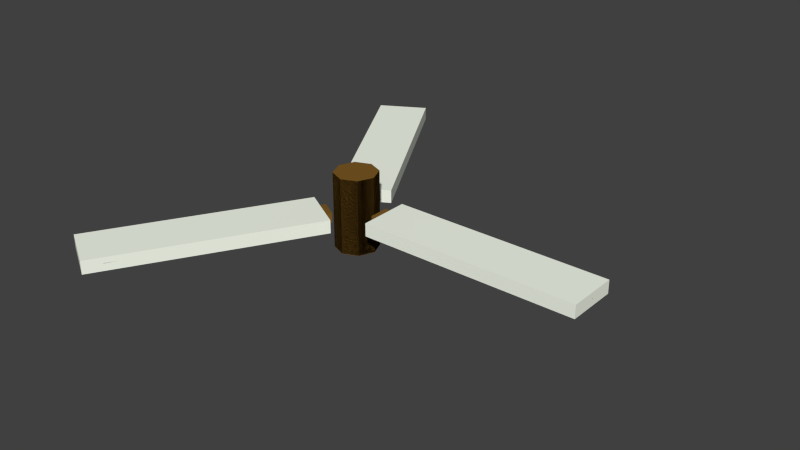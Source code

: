 # Source: deathMill.blend  (saved by Blender 2.69.0; exported with 4.5.12 LTS)
import bpy
from mathutils import Matrix  # noqa: F401  (used for matrix-valued properties, if any)

bpy.ops.wm.read_factory_settings(use_empty=True)
scene = bpy.context.scene
scene.name = 'Scene'

# ---- collections
col_collection_1 = bpy.data.collections.new('Collection 1'); scene.collection.children.link(col_collection_1)
col_collection_2 = bpy.data.collections.new('Collection 2'); scene.collection.children.link(col_collection_2)
col_collection_3 = bpy.data.collections.new('Collection 3'); scene.collection.children.link(col_collection_3)
col_collection_4 = bpy.data.collections.new('Collection 4'); scene.collection.children.link(col_collection_4)
col_collection_5 = bpy.data.collections.new('Collection 5'); scene.collection.children.link(col_collection_5)
col_collection_6 = bpy.data.collections.new('Collection 6'); scene.collection.children.link(col_collection_6)
col_collection_7 = bpy.data.collections.new('Collection 7'); scene.collection.children.link(col_collection_7)
col_collection_8 = bpy.data.collections.new('Collection 8'); scene.collection.children.link(col_collection_8)
col_collection_9 = bpy.data.collections.new('Collection 9'); scene.collection.children.link(col_collection_9)
col_collection_10 = bpy.data.collections.new('Collection 10'); scene.collection.children.link(col_collection_10)
col_collection_11 = bpy.data.collections.new('Collection 11'); scene.collection.children.link(col_collection_11)
col_collection_12 = bpy.data.collections.new('Collection 12'); scene.collection.children.link(col_collection_12)
col_collection_13 = bpy.data.collections.new('Collection 13'); scene.collection.children.link(col_collection_13)
col_collection_14 = bpy.data.collections.new('Collection 14'); scene.collection.children.link(col_collection_14)
col_collection_15 = bpy.data.collections.new('Collection 15'); scene.collection.children.link(col_collection_15)
col_collection_16 = bpy.data.collections.new('Collection 16'); scene.collection.children.link(col_collection_16)
col_collection_17 = bpy.data.collections.new('Collection 17'); scene.collection.children.link(col_collection_17)
col_collection_18 = bpy.data.collections.new('Collection 18'); scene.collection.children.link(col_collection_18)
col_collection_19 = bpy.data.collections.new('Collection 19'); scene.collection.children.link(col_collection_19)
col_collection_20 = bpy.data.collections.new('Collection 20'); scene.collection.children.link(col_collection_20)

# ---- materials (node trees are filled in below, after node groups)
mat_metal_001 = bpy.data.materials.new('metal.001')
mat_metal_001.alpha_threshold = 0.0
mat_metal_001.use_transparent_shadow = False
mat_metal_001.diffuse_color = (0.3623, 0.3315, 0.3931, 1.0)
mat_metal_001.specular_color = (0.6361, 0.9489, 1.0)
mat_metal_001.roughness = 0.5
mat_metal_001.line_color = (0.0, 0.0, 0.0, 1.0)
mat_wood_001 = bpy.data.materials.new('wood.001')
mat_wood_001.alpha_threshold = 0.0
mat_wood_001.use_transparent_shadow = False
mat_wood_001.diffuse_color = (0.2019, 0.1041, 0.01835, 1.0)
mat_wood_001.specular_color = (0.3108, 0.2662, 0.1438)
mat_wood_001.roughness = 0.5
mat_wood_001.line_color = (0.0, 0.0, 0.0, 1.0)
mat_none = bpy.data.materials.new('NONE')
mat_none.alpha_threshold = 0.0
mat_none.use_transparent_shadow = False
mat_none.diffuse_color = (0.9524, 1.0, 0.8793, 1.0)
mat_none.roughness = 0.5
mat_none.specular_intensity = 0.5861
mat_none.line_color = (0.0, 0.0, 0.0, 1.0)
mat_bluematerial_003 = bpy.data.materials.new('blueMaterial.003')
mat_bluematerial_003.alpha_threshold = 0.0
mat_bluematerial_003.use_transparent_shadow = False
mat_bluematerial_003.diffuse_color = (0.0, 0.05171, 0.8, 1.0)
mat_bluematerial_003.roughness = 0.5
mat_bluematerial_003.line_color = (0.0, 0.0, 0.0, 1.0)

# ---- material node trees
mat_bluematerial_003.use_nodes = True; mat_bluematerial_003.node_tree.nodes.clear()
_N = mat_bluematerial_003.node_tree.nodes; _L = mat_bluematerial_003.node_tree.links
n0 = _N.new('NodeUndefined'); n0.name = 'Material'; n0.location = (10, 300)
n0.inputs[0].default_value = (0.0, 0.05171, 0.8, 1.0)
n0.inputs[1].default_value = (1.0, 1.0, 1.0, 1.0)
n0.inputs[2].default_value = 0.8
n0.inputs[3].default_value = (0.0, 0.0, 0.0)
n1 = _N.new('NodeUndefined'); n1.name = 'Output'; n1.location = (341, 316)
n1.inputs[1].default_value = 1.0
_L.new(n0.outputs[0], n1.inputs[0])

# ---- world
world_world = bpy.data.worlds.new('World'); scene.world = world_world
world_world.color = (0.05088, 0.05088, 0.05088)
world_world.use_sun_shadow = False
world_world.sun_shadow_jitter_overblur = 0.0
world_world.cycles.sampling_method = 'MANUAL'
world_world.cycles.sample_map_resolution = 256
world_world.light_settings.ao_factor = 0.6345

# ---- meshes
me_deathmill = bpy.data.meshes.new('deathMill')
me_deathmill.from_pydata([(-0.8677, -1.092, -0.1012), (-0.4604, -0.3862, -0.1051), (-0.1043, -0.5918, -0.1051), (-0.5117, -1.297, -0.1012), (-0.8677, -1.092, 0.09924), (-0.4604, -0.3862, 0.1046), (-0.1043, -0.5918, 0.1046), (-0.5117, -1.297, 0.09924), (-0.7938, -0.9637, 0.1046), (-0.7938, -0.9637, -0.1051), (-0.4377, -1.169, 0.1046), (-0.4377, -1.169, -0.1051), (-2.713, -4.036, -0.07628), (-2.139, -4.368, -0.07628), (-2.713, -4.036, 0.07638), (-2.139, -4.368, 0.07638), (-2.912, -3.992, 4.826e-05), (-2.001, -4.518, 4.826e-05), (-2.545, -4.407, 0.1161), (-2.545, -4.407, -0.116), (-2.66, -4.607, 4.826e-05), (-0.7116, -0.7404, 0.05325), (-0.7116, -0.7404, -0.05316), (-0.2854, -0.9865, 0.05325), (-0.2854, -0.9865, -0.05316), (-0.8594, -0.6551, 4.826e-05), (-0.1376, -1.072, 4.826e-05), (-0.4985, -0.8635, -0.08659), (-0.4985, -0.8635, 0.08669), (-0.5299, -0.6207, -0.05104), (-0.2726, -0.7693, 0.05113), (-0.6239, -0.5665, 4.826e-05), (-0.4013, -0.695, -0.05877), (-0.4013, -0.695, 0.05886), (-0.5299, -0.6207, 0.05113), (-0.2726, -0.7693, -0.05104), (-0.1786, -0.8235, 4.826e-05), (-0.3989, -0.6964, 4.826e-05), (1.379, -0.2056, -0.1012), (0.5646, -0.2056, -0.1051), (0.5646, 0.2056, -0.1051), (1.379, 0.2056, -0.1012), (1.379, -0.2056, 0.09924), (0.5646, -0.2056, 0.1046), (0.5646, 0.2056, 0.1046), (1.379, 0.2056, 0.09924), (1.232, -0.2056, 0.1046), (1.232, -0.2056, -0.1051), (1.232, 0.2056, 0.1046), (1.232, 0.2056, -0.1051), (4.852, -0.3318, -0.07628), (4.852, 0.3318, -0.07628), (4.852, -0.3318, 0.07638), (4.852, 0.3318, 0.07638), (4.913, -0.5263, 4.826e-05), (4.913, 0.5263, 4.826e-05), (5.089, 0.0, 0.1161), (5.089, 0.0, -0.116), (5.319, 0.0, 4.826e-05), (0.997, -0.2461, 0.05325), (0.997, -0.2461, -0.05316), (0.997, 0.2461, 0.05325), (0.997, 0.2461, -0.05316), (0.997, -0.4167, 4.826e-05), (0.997, 0.4167, 4.826e-05), (0.997, 8.345e-07, -0.08659), (0.997, 8.345e-07, 0.08669), (0.8025, -0.1486, -0.05104), (0.8025, 0.1486, 0.05113), (0.8025, -0.2571, 4.826e-05), (0.8025, 8.643e-07, -0.05877), (0.8025, 8.643e-07, 0.05886), (0.8025, -0.1486, 0.05113), (0.8025, 0.1486, -0.05104), (0.8025, 0.2571, 4.826e-05), (0.8025, 0.002771, 4.826e-05), (-0.5117, 1.297, -0.1012), (-0.1043, 0.5918, -0.1051), (-0.4604, 0.3862, -0.1051), (-0.8677, 1.092, -0.1012), (-0.5117, 1.297, 0.09924), (-0.1043, 0.5918, 0.1046), (-0.4604, 0.3862, 0.1046), (-0.8677, 1.092, 0.09924), (-0.4377, 1.169, 0.1046), (-0.4377, 1.169, -0.1051), (-0.7938, 0.9637, 0.1046), (-0.7938, 0.9637, -0.1051), (-2.139, 4.368, -0.07628), (-2.713, 4.036, -0.07628), (-2.139, 4.368, 0.07638), (-2.713, 4.036, 0.07638), (-2.001, 4.518, 4.826e-05), (-2.912, 3.992, 4.826e-05), (-2.545, 4.407, 0.1161), (-2.545, 4.407, -0.116), (-2.66, 4.607, 4.826e-05), (-0.2854, 0.9865, 0.05325), (-0.2854, 0.9865, -0.05316), (-0.7116, 0.7404, 0.05325), (-0.7116, 0.7404, -0.05316), (-0.1376, 1.072, 4.826e-05), (-0.8594, 0.6551, 4.826e-05), (-0.4985, 0.8635, -0.08659), (-0.4985, 0.8635, 0.08669), (-0.2726, 0.7693, -0.05104), (-0.5299, 0.6207, 0.05113), (-0.1786, 0.8235, 4.826e-05), (-0.4013, 0.695, -0.05877), (-0.4013, 0.695, 0.05886), (-0.2726, 0.7693, 0.05113), (-0.5299, 0.6207, -0.05104), (-0.6239, 0.5665, 4.826e-05), (-0.4037, 0.6936, 4.826e-05)], [], [(8, 5, 1, 9), (5, 6, 2, 1), (10, 7, 3, 11), (7, 4, 0, 3), (9, 1, 2, 11), (10, 6, 5, 8), (4, 8, 9, 0), (6, 10, 11, 2), (0, 9, 11, 3), (7, 10, 8, 4), (25, 22, 12, 16), (20, 19, 13, 17), (27, 24, 13, 19), (28, 21, 14, 18), (21, 25, 16, 14), (18, 20, 17, 15), (16, 12, 19, 20), (22, 27, 19, 12), (23, 28, 18, 15), (14, 16, 20, 18), (31, 29, 22, 25), (17, 13, 24, 26), (32, 35, 24, 27), (33, 34, 21, 28), (34, 31, 25, 21), (15, 17, 26, 23), (29, 32, 27, 22), (30, 33, 28, 23), (26, 24, 35, 36), (23, 26, 36, 30), (36, 37, 33, 30), (36, 35, 32, 37), (33, 37, 31, 34), (31, 37, 32, 29), (46, 43, 39, 47), (43, 44, 40, 39), (48, 45, 41, 49), (45, 42, 38, 41), (47, 39, 40, 49), (48, 44, 43, 46), (42, 46, 47, 38), (44, 48, 49, 40), (38, 47, 49, 41), (45, 48, 46, 42), (63, 60, 50, 54), (58, 57, 51, 55), (65, 62, 51, 57), (66, 59, 52, 56), (59, 63, 54, 52), (56, 58, 55, 53), (54, 50, 57, 58), (60, 65, 57, 50), (61, 66, 56, 53), (52, 54, 58, 56), (69, 67, 60, 63), (55, 51, 62, 64), (70, 73, 62, 65), (71, 72, 59, 66), (72, 69, 63, 59), (53, 55, 64, 61), (67, 70, 65, 60), (68, 71, 66, 61), (64, 62, 73, 74), (61, 64, 74, 68), (74, 75, 71, 68), (74, 73, 70, 75), (71, 75, 69, 72), (69, 75, 70, 67), (84, 81, 77, 85), (81, 82, 78, 77), (86, 83, 79, 87), (83, 80, 76, 79), (85, 77, 78, 87), (86, 82, 81, 84), (80, 84, 85, 76), (82, 86, 87, 78), (76, 85, 87, 79), (83, 86, 84, 80), (101, 98, 88, 92), (96, 95, 89, 93), (103, 100, 89, 95), (104, 97, 90, 94), (97, 101, 92, 90), (94, 96, 93, 91), (92, 88, 95, 96), (98, 103, 95, 88), (99, 104, 94, 91), (90, 92, 96, 94), (107, 105, 98, 101), (93, 89, 100, 102), (108, 111, 100, 103), (109, 110, 97, 104), (110, 107, 101, 97), (91, 93, 102, 99), (105, 108, 103, 98), (106, 109, 104, 99), (102, 100, 111, 112), (99, 102, 112, 106), (112, 113, 109, 106), (112, 111, 108, 113), (109, 113, 107, 110), (107, 113, 108, 105)])
me_deathmill.polygons.foreach_set('material_index', [1, 1, 1, 1, 1, 1, 1, 1, 1, 1, 0, 0, 0, 0, 0, 0, 0, 0, 0, 0, 0, 0, 0, 0, 0, 0, 0, 0, 0, 0, 0, 0, 0, 0, 1, 1, 1, 1, 1, 1, 1, 1, 1, 1, 0, 0, 0, 0, 0, 0, 0, 0, 0, 0, 0, 0, 0, 0, 0, 0, 0, 0, 0, 0, 0, 0, 0, 0, 1, 1, 1, 1, 1, 1, 1, 1, 1, 1, 0, 0, 0, 0, 0, 0, 0, 0, 0, 0, 0, 0, 0, 0, 0, 0, 0, 0, 0, 0, 0, 0, 0, 0])
_uv = me_deathmill.uv_layers.new(name='UVMap')
_uv.uv.foreach_set('vector', [0.04792, 0.9343, 0.1946, 0.9357, 0.1941, 0.982, 0.04693, 0.9805, 0.3634, 0.9114, 0.3634, 0.8207, 0.4096, 0.8207, 0.4096, 0.9114, 0.04843, 0.8442, 0.01585, 0.8435, 0.01561, 0.7991, 0.04815, 0.7983, 0.4601, 0.8247, 0.4601, 0.9154, 0.4159, 0.9154, 0.4159, 0.8247, 0.04678, 0.7079, 0.1946, 0.7067, 0.1951, 0.798, 0.04815, 0.7983, 0.04843, 0.8442, 0.1951, 0.8445, 0.1946, 0.9357, 0.04792, 0.9343, 0.0152, 0.9344, 0.04792, 0.9343, 0.04693, 0.9805, 0.01414, 0.9789, 0.1951, 0.8445, 0.04843, 0.8442, 0.04815, 0.7983, 0.1951, 0.798, 0.01414, 0.7084, 0.04678, 0.7079, 0.04815, 0.7983, 0.01561, 0.7991, 0.01585, 0.8435, 0.04843, 0.8442, 0.04792, 0.9343, 0.0152, 0.9344, 0.9555, 0.2145, 0.9551, 0.1747, 0.1054, 0.1928, 0.08857, 0.2391, 0.0001406, 0.1196, 0.05735, 0.1196, 0.1054, 0.04652, 0.08857, 0.0001406, 0.9548, 0.1196, 0.9551, 0.06458, 0.1054, 0.04652, 0.05735, 0.1196, 0.9548, 0.1196, 0.9551, 0.06458, 0.1054, 0.04652, 0.05735, 0.1196, 0.9551, 0.06458, 0.9555, 0.02477, 0.08857, 0.0001406, 0.1054, 0.04652, 0.05735, 0.1196, 0.0001409, 0.1196, 0.08857, 0.2391, 0.1054, 0.1928, 0.08857, 0.2391, 0.1054, 0.1928, 0.05735, 0.1196, 0.0001406, 0.1196, 0.9551, 0.1747, 0.9548, 0.1196, 0.05735, 0.1196, 0.1054, 0.1928, 0.9551, 0.1747, 0.9548, 0.1196, 0.05735, 0.1196, 0.1054, 0.1928, 0.1054, 0.04652, 0.08857, 0.0001406, 0.0001409, 0.1196, 0.05735, 0.1196, 0.9999, 0.1799, 0.9986, 0.153, 0.9551, 0.1747, 0.9555, 0.2145, 0.08857, 0.0001406, 0.1054, 0.04652, 0.9551, 0.06458, 0.9555, 0.02477, 0.9985, 0.1196, 0.9986, 0.08627, 0.9551, 0.06458, 0.9548, 0.1196, 0.9985, 0.1196, 0.9986, 0.08627, 0.9551, 0.06458, 0.9548, 0.1196, 0.9986, 0.08627, 0.9999, 0.05941, 0.9555, 0.02477, 0.9551, 0.06458, 0.1054, 0.1928, 0.08857, 0.2391, 0.9555, 0.2145, 0.9551, 0.1747, 0.9986, 0.153, 0.9985, 0.1196, 0.9548, 0.1196, 0.9551, 0.1747, 0.9986, 0.153, 0.9985, 0.1196, 0.9548, 0.1196, 0.9551, 0.1747, 0.9555, 0.02477, 0.9551, 0.06458, 0.9986, 0.08627, 0.9999, 0.05941, 0.9551, 0.1747, 0.9555, 0.2145, 0.9999, 0.1799, 0.9986, 0.153, 0.4943, 0.7521, 0.4383, 0.7521, 0.4376, 0.7651, 0.4704, 0.7634, 0.6418, 0.7569, 0.6179, 0.7456, 0.5851, 0.7439, 0.5857, 0.7569, 0.4376, 0.7651, 0.4383, 0.7521, 0.381, 0.7521, 0.4049, 0.7634, 0.5284, 0.7569, 0.5857, 0.7569, 0.5851, 0.7439, 0.5523, 0.7456, 0.04792, 0.9343, 0.1946, 0.9357, 0.1941, 0.982, 0.04693, 0.9805, 0.3634, 0.9114, 0.3634, 0.8207, 0.4096, 0.8207, 0.4096, 0.9114, 0.04843, 0.8442, 0.01585, 0.8435, 0.01561, 0.7991, 0.04815, 0.7983, 0.4601, 0.8247, 0.4601, 0.9154, 0.4159, 0.9154, 0.4159, 0.8247, 0.04678, 0.7079, 0.1946, 0.7067, 0.1951, 0.798, 0.04815, 0.7983, 0.04843, 0.8442, 0.1951, 0.8445, 0.1946, 0.9357, 0.04792, 0.9343, 0.0152, 0.9344, 0.04792, 0.9343, 0.04693, 0.9805, 0.01414, 0.9789, 0.1951, 0.8445, 0.04843, 0.8442, 0.04815, 0.7983, 0.1951, 0.798, 0.01414, 0.7084, 0.04678, 0.7079, 0.04815, 0.7983, 0.01561, 0.7991, 0.01585, 0.8435, 0.04843, 0.8442, 0.04792, 0.9343, 0.0152, 0.9344, 0.9555, 0.2145, 0.9551, 0.1747, 0.1054, 0.1928, 0.08857, 0.2391, 0.0001406, 0.1196, 0.05735, 0.1196, 0.1054, 0.04652, 0.08857, 0.0001406, 0.9548, 0.1196, 0.9551, 0.06458, 0.1054, 0.04652, 0.05735, 0.1196, 0.9548, 0.1196, 0.9551, 0.06458, 0.1054, 0.04652, 0.05735, 0.1196, 0.9551, 0.06458, 0.9555, 0.02477, 0.08857, 0.0001406, 0.1054, 0.04652, 0.05735, 0.1196, 0.0001409, 0.1196, 0.08857, 0.2391, 0.1054, 0.1928, 0.08857, 0.2391, 0.1054, 0.1928, 0.05735, 0.1196, 0.0001406, 0.1196, 0.9551, 0.1747, 0.9548, 0.1196, 0.05735, 0.1196, 0.1054, 0.1928, 0.9551, 0.1747, 0.9548, 0.1196, 0.05735, 0.1196, 0.1054, 0.1928, 0.1054, 0.04652, 0.08857, 0.0001406, 0.0001409, 0.1196, 0.05735, 0.1196, 0.9999, 0.1799, 0.9986, 0.153, 0.9551, 0.1747, 0.9555, 0.2145, 0.08857, 0.0001406, 0.1054, 0.04652, 0.9551, 0.06458, 0.9555, 0.02477, 0.9985, 0.1196, 0.9986, 0.08627, 0.9551, 0.06458, 0.9548, 0.1196, 0.9985, 0.1196, 0.9986, 0.08627, 0.9551, 0.06458, 0.9548, 0.1196, 0.9986, 0.08627, 0.9999, 0.05941, 0.9555, 0.02477, 0.9551, 0.06458, 0.1054, 0.1928, 0.08857, 0.2391, 0.9555, 0.2145, 0.9551, 0.1747, 0.9986, 0.153, 0.9985, 0.1196, 0.9548, 0.1196, 0.9551, 0.1747, 0.9986, 0.153, 0.9985, 0.1196, 0.9548, 0.1196, 0.9551, 0.1747, 0.9555, 0.02477, 0.9551, 0.06458, 0.9986, 0.08627, 0.9999, 0.05941, 0.9551, 0.1747, 0.9555, 0.2145, 0.9999, 0.1799, 0.9986, 0.153, 0.4943, 0.7521, 0.4383, 0.7521, 0.4376, 0.7651, 0.4704, 0.7634, 0.6418, 0.7569, 0.6179, 0.7456, 0.5851, 0.7439, 0.5857, 0.7569, 0.4376, 0.7651, 0.4383, 0.7521, 0.381, 0.7521, 0.4049, 0.7634, 0.5284, 0.7569, 0.5857, 0.7569, 0.5851, 0.7439, 0.5523, 0.7456, 0.04792, 0.9343, 0.1946, 0.9357, 0.1941, 0.982, 0.04693, 0.9805, 0.3634, 0.9114, 0.3634, 0.8207, 0.4096, 0.8207, 0.4096, 0.9114, 0.04843, 0.8442, 0.01585, 0.8435, 0.01561, 0.7991, 0.04815, 0.7983, 0.4601, 0.8247, 0.4601, 0.9154, 0.4159, 0.9154, 0.4159, 0.8247, 0.04678, 0.7079, 0.1946, 0.7067, 0.1951, 0.798, 0.04815, 0.7983, 0.04843, 0.8442, 0.1951, 0.8445, 0.1946, 0.9357, 0.04792, 0.9343, 0.0152, 0.9344, 0.04792, 0.9343, 0.04693, 0.9805, 0.01414, 0.9789, 0.1951, 0.8445, 0.04843, 0.8442, 0.04815, 0.7983, 0.1951, 0.798, 0.01414, 0.7084, 0.04678, 0.7079, 0.04815, 0.7983, 0.01561, 0.7991, 0.01585, 0.8435, 0.04843, 0.8442, 0.04792, 0.9343, 0.0152, 0.9344, 0.9555, 0.2145, 0.9551, 0.1747, 0.1054, 0.1928, 0.08857, 0.2391, 0.0001406, 0.1196, 0.05735, 0.1196, 0.1054, 0.04652, 0.08857, 0.0001406, 0.9548, 0.1196, 0.9551, 0.06458, 0.1054, 0.04652, 0.05735, 0.1196, 0.9548, 0.1196, 0.9551, 0.06458, 0.1054, 0.04652, 0.05735, 0.1196, 0.9551, 0.06458, 0.9555, 0.02477, 0.08857, 0.0001406, 0.1054, 0.04652, 0.05735, 0.1196, 0.0001409, 0.1196, 0.08857, 0.2391, 0.1054, 0.1928, 0.08857, 0.2391, 0.1054, 0.1928, 0.05735, 0.1196, 0.0001406, 0.1196, 0.9551, 0.1747, 0.9548, 0.1196, 0.05735, 0.1196, 0.1054, 0.1928, 0.9551, 0.1747, 0.9548, 0.1196, 0.05735, 0.1196, 0.1054, 0.1928, 0.1054, 0.04652, 0.08857, 0.0001406, 0.0001409, 0.1196, 0.05735, 0.1196, 0.9999, 0.1799, 0.9986, 0.153, 0.9551, 0.1747, 0.9555, 0.2145, 0.08857, 0.0001406, 0.1054, 0.04652, 0.9551, 0.06458, 0.9555, 0.02477, 0.9985, 0.1196, 0.9986, 0.08627, 0.9551, 0.06458, 0.9548, 0.1196, 0.9985, 0.1196, 0.9986, 0.08627, 0.9551, 0.06458, 0.9548, 0.1196, 0.9986, 0.08627, 0.9999, 0.05941, 0.9555, 0.02477, 0.9551, 0.06458, 0.1054, 0.1928, 0.08857, 0.2391, 0.9555, 0.2145, 0.9551, 0.1747, 0.9986, 0.153, 0.9985, 0.1196, 0.9548, 0.1196, 0.9551, 0.1747, 0.9986, 0.153, 0.9985, 0.1196, 0.9548, 0.1196, 0.9551, 0.1747, 0.9555, 0.02477, 0.9551, 0.06458, 0.9986, 0.08627, 0.9999, 0.05941, 0.9551, 0.1747, 0.9555, 0.2145, 0.9999, 0.1799, 0.9986, 0.153, 0.4943, 0.7521, 0.4383, 0.7521, 0.4376, 0.7651, 0.4704, 0.7634, 0.6418, 0.7569, 0.6179, 0.7456, 0.5851, 0.7439, 0.5857, 0.7569, 0.4376, 0.7651, 0.4383, 0.7521, 0.381, 0.7521, 0.4049, 0.7634, 0.5284, 0.7569, 0.5857, 0.7569, 0.5851, 0.7439, 0.5523, 0.7456])
me_deathmill.materials.append(mat_metal_001)
me_deathmill.materials.append(mat_wood_001)
me_deathmill.use_remesh_preserve_volume = False
me_deathmill.use_remesh_preserve_attributes = False
me_deathmill.use_mirror_vertex_groups = False
me_deathmill.update()
me_colliderbox_001 = bpy.data.meshes.new('colliderBox.001')
me_colliderbox_001.from_pydata([(-1.0, -1.0, -1.0), (-1.0, 1.0, -1.0), (1.0, 1.0, -1.0), (1.0, -1.0, -1.0), (-1.0, -1.0, 1.0), (-1.0, 1.0, 1.0), (1.0, 1.0, 1.0), (1.0, -1.0, 1.0)], [], [(4, 5, 1, 0), (5, 6, 2, 1), (6, 7, 3, 2), (7, 4, 0, 3), (0, 1, 2, 3), (7, 6, 5, 4)])
me_colliderbox_001.materials.append(mat_none)
me_colliderbox_001.use_remesh_preserve_volume = False
me_colliderbox_001.use_remesh_preserve_attributes = False
me_colliderbox_001.use_mirror_vertex_groups = False
me_colliderbox_001.update()
me_deathmillcenter = bpy.data.meshes.new('deathMillCenter')
me_deathmillcenter.from_pydata([(0.0, 0.4521, -0.8053), (0.0, 0.4521, 0.8053), (0.3197, 0.3197, -0.8053), (0.3197, 0.3197, 0.8053), (0.4521, -1.976e-08, -0.8053), (0.4521, -1.976e-08, 0.8053), (0.3197, -0.3197, -0.8053), (0.3197, -0.3197, 0.8053), (-3.953e-08, -0.4521, -0.8053), (-3.953e-08, -0.4521, 0.8053), (-0.3197, -0.3197, -0.8053), (-0.3197, -0.3197, 0.8053), (-0.4521, 5.392e-09, -0.8053), (-0.4521, 5.392e-09, 0.8053), (-0.3197, 0.3197, -0.8053), (-0.3197, 0.3197, 0.8053)], [], [(0, 1, 3, 2), (2, 3, 5, 4), (4, 5, 7, 6), (6, 7, 9, 8), (8, 9, 11, 10), (10, 11, 13, 12), (3, 1, 15, 13, 11, 9, 7, 5), (14, 15, 1, 0), (12, 13, 15, 14), (0, 2, 4, 6, 8, 10, 12, 14)])
me_deathmillcenter.materials.append(mat_wood_001)
me_deathmillcenter.use_remesh_preserve_volume = False
me_deathmillcenter.use_remesh_preserve_attributes = False
me_deathmillcenter.use_mirror_vertex_groups = False
me_deathmillcenter.update()
me_colliderdeathmillcenter = bpy.data.meshes.new('ColliderDeathMillCenter')
me_colliderdeathmillcenter.from_pydata([(0.0, 0.4521, -0.8015), (0.0, 0.4521, 0.8015), (0.3197, 0.3197, -0.8015), (0.3197, 0.3197, 0.8015), (0.4521, -1.976e-08, -0.8015), (0.4521, -1.976e-08, 0.8015), (0.3197, -0.3197, -0.8015), (0.3197, -0.3197, 0.8015), (-3.953e-08, -0.4521, -0.8015), (-3.953e-08, -0.4521, 0.8015), (-0.3197, -0.3197, -0.8015), (-0.3197, -0.3197, 0.8015), (-0.4521, 5.392e-09, -0.8015), (-0.4521, 5.392e-09, 0.8015), (-0.3197, 0.3197, -0.8015), (-0.3197, 0.3197, 0.8015)], [], [(0, 1, 3, 2), (2, 3, 5, 4), (4, 5, 7, 6), (6, 7, 9, 8), (8, 9, 11, 10), (10, 11, 13, 12), (3, 1, 15, 13, 11, 9, 7, 5), (14, 15, 1, 0), (12, 13, 15, 14), (0, 2, 4, 6, 8, 10, 12, 14)])
me_colliderdeathmillcenter.materials.append(mat_bluematerial_003)
me_colliderdeathmillcenter.use_remesh_preserve_volume = False
me_colliderdeathmillcenter.use_remesh_preserve_attributes = False
me_colliderdeathmillcenter.use_mirror_vertex_groups = False
me_colliderdeathmillcenter.update()

# ---- objects
ob_deathmill = bpy.data.objects.new('DeathMill', me_deathmill)
ob_colliderdeathmill_002 = bpy.data.objects.new('ColliderDeathMill.002', me_colliderbox_001)
ob_colliderdeathmill_001 = bpy.data.objects.new('ColliderDeathMill.001', me_colliderbox_001)
ob_colliderdeathmill = bpy.data.objects.new('ColliderDeathMill', me_colliderbox_001)
ob_deathmillcenter = bpy.data.objects.new('DeathMillCenter', me_deathmillcenter)
ob_colliderdeathmillcenter = bpy.data.objects.new('ColliderDeathMillCenter', me_colliderdeathmillcenter)

# ---- transforms, parenting, visibility, modifiers, constraints
ob_deathmill.location = (0.0, 0.0, 0.0)
ob_deathmill.rotation_mode = 'QUATERNION'
ob_deathmill.rotation_quaternion = (7.55e-08, 0.0, 0.0, 0.0)
ob_deathmill.lineart.crease_threshold = 0.0
ob_colliderdeathmill_002.parent = ob_deathmill
ob_colliderdeathmill_002.location = (-1.484, 2.608, -0.01927)
ob_colliderdeathmill_002.rotation_euler = (0.0, 0.0, -2.618)
ob_colliderdeathmill_002.scale = (0.5391, 2.306, 0.1386)
ob_colliderdeathmill_002.display_type = 'WIRE'
ob_colliderdeathmill_002.show_wire = True
ob_colliderdeathmill_002.lineart.crease_threshold = 0.0
ob_colliderdeathmill_001.parent = ob_deathmill
ob_colliderdeathmill_001.location = (-1.519, -2.588, -0.01927)
ob_colliderdeathmill_001.rotation_euler = (0.0, 0.0, -0.5236)
ob_colliderdeathmill_001.scale = (0.5391, 2.306, 0.1386)
ob_colliderdeathmill_001.display_type = 'WIRE'
ob_colliderdeathmill_001.show_wire = True
ob_colliderdeathmill_001.lineart.crease_threshold = 0.0
ob_colliderdeathmill.parent = ob_deathmill
ob_colliderdeathmill.location = (3.0, 0.007651, -0.01927)
ob_colliderdeathmill.rotation_euler = (0.0, 0.0, -4.712)
ob_colliderdeathmill.scale = (0.5391, 2.306, 0.1386)
ob_colliderdeathmill.display_type = 'WIRE'
ob_colliderdeathmill.show_wire = True
ob_colliderdeathmill.lineart.crease_threshold = 0.0
ob_deathmillcenter.location = (0.0, 0.0, 0.0)
ob_deathmillcenter.lineart.crease_threshold = 0.0
ob_colliderdeathmillcenter.parent = ob_deathmillcenter
ob_colliderdeathmillcenter.location = (0.0, 0.0, 0.0)
ob_colliderdeathmillcenter.display_type = 'WIRE'
ob_colliderdeathmillcenter.show_wire = True
ob_colliderdeathmillcenter.lineart.crease_threshold = 0.0

# ---- collection membership
col_collection_1.objects.link(ob_deathmill)
col_collection_1.objects.link(ob_colliderdeathmill_002)
col_collection_1.objects.link(ob_colliderdeathmill_001)
col_collection_1.objects.link(ob_colliderdeathmill)
col_collection_1.objects.link(ob_deathmillcenter)
col_collection_1.objects.link(ob_colliderdeathmillcenter)
col_collection_2.objects.link(ob_deathmill)
col_collection_2.objects.link(ob_colliderdeathmill_002)
col_collection_2.objects.link(ob_colliderdeathmill_001)
col_collection_2.objects.link(ob_colliderdeathmill)
col_collection_2.objects.link(ob_deathmillcenter)
col_collection_2.objects.link(ob_colliderdeathmillcenter)
col_collection_3.objects.link(ob_deathmill)
col_collection_3.objects.link(ob_colliderdeathmill_002)
col_collection_3.objects.link(ob_colliderdeathmill_001)
col_collection_3.objects.link(ob_colliderdeathmill)
col_collection_3.objects.link(ob_deathmillcenter)
col_collection_3.objects.link(ob_colliderdeathmillcenter)
col_collection_4.objects.link(ob_deathmill)
col_collection_4.objects.link(ob_colliderdeathmill_002)
col_collection_4.objects.link(ob_colliderdeathmill_001)
col_collection_4.objects.link(ob_colliderdeathmill)
col_collection_4.objects.link(ob_deathmillcenter)
col_collection_4.objects.link(ob_colliderdeathmillcenter)
col_collection_5.objects.link(ob_deathmill)
col_collection_5.objects.link(ob_colliderdeathmill_002)
col_collection_5.objects.link(ob_colliderdeathmill_001)
col_collection_5.objects.link(ob_colliderdeathmill)
col_collection_5.objects.link(ob_deathmillcenter)
col_collection_5.objects.link(ob_colliderdeathmillcenter)
col_collection_6.objects.link(ob_deathmill)
col_collection_6.objects.link(ob_colliderdeathmill_002)
col_collection_6.objects.link(ob_colliderdeathmill_001)
col_collection_6.objects.link(ob_colliderdeathmill)
col_collection_6.objects.link(ob_deathmillcenter)
col_collection_6.objects.link(ob_colliderdeathmillcenter)
col_collection_7.objects.link(ob_deathmill)
col_collection_7.objects.link(ob_colliderdeathmill_002)
col_collection_7.objects.link(ob_colliderdeathmill_001)
col_collection_7.objects.link(ob_colliderdeathmill)
col_collection_7.objects.link(ob_deathmillcenter)
col_collection_7.objects.link(ob_colliderdeathmillcenter)
col_collection_8.objects.link(ob_deathmill)
col_collection_8.objects.link(ob_colliderdeathmill_002)
col_collection_8.objects.link(ob_colliderdeathmill_001)
col_collection_8.objects.link(ob_colliderdeathmill)
col_collection_8.objects.link(ob_deathmillcenter)
col_collection_8.objects.link(ob_colliderdeathmillcenter)
col_collection_9.objects.link(ob_deathmill)
col_collection_9.objects.link(ob_colliderdeathmill_002)
col_collection_9.objects.link(ob_colliderdeathmill_001)
col_collection_9.objects.link(ob_colliderdeathmill)
col_collection_9.objects.link(ob_deathmillcenter)
col_collection_9.objects.link(ob_colliderdeathmillcenter)
col_collection_10.objects.link(ob_deathmill)
col_collection_10.objects.link(ob_colliderdeathmill_002)
col_collection_10.objects.link(ob_colliderdeathmill_001)
col_collection_10.objects.link(ob_colliderdeathmill)
col_collection_10.objects.link(ob_deathmillcenter)
col_collection_10.objects.link(ob_colliderdeathmillcenter)
col_collection_11.objects.link(ob_deathmill)
col_collection_11.objects.link(ob_colliderdeathmill_002)
col_collection_11.objects.link(ob_colliderdeathmill_001)
col_collection_11.objects.link(ob_colliderdeathmill)
col_collection_11.objects.link(ob_deathmillcenter)
col_collection_11.objects.link(ob_colliderdeathmillcenter)
col_collection_12.objects.link(ob_deathmill)
col_collection_12.objects.link(ob_colliderdeathmill_002)
col_collection_12.objects.link(ob_colliderdeathmill_001)
col_collection_12.objects.link(ob_colliderdeathmill)
col_collection_12.objects.link(ob_deathmillcenter)
col_collection_12.objects.link(ob_colliderdeathmillcenter)
col_collection_13.objects.link(ob_deathmill)
col_collection_13.objects.link(ob_colliderdeathmill_002)
col_collection_13.objects.link(ob_colliderdeathmill_001)
col_collection_13.objects.link(ob_colliderdeathmill)
col_collection_13.objects.link(ob_deathmillcenter)
col_collection_13.objects.link(ob_colliderdeathmillcenter)
col_collection_14.objects.link(ob_deathmill)
col_collection_14.objects.link(ob_colliderdeathmill_002)
col_collection_14.objects.link(ob_colliderdeathmill_001)
col_collection_14.objects.link(ob_colliderdeathmill)
col_collection_14.objects.link(ob_deathmillcenter)
col_collection_14.objects.link(ob_colliderdeathmillcenter)
col_collection_15.objects.link(ob_deathmill)
col_collection_15.objects.link(ob_colliderdeathmill_002)
col_collection_15.objects.link(ob_colliderdeathmill_001)
col_collection_15.objects.link(ob_colliderdeathmill)
col_collection_15.objects.link(ob_deathmillcenter)
col_collection_15.objects.link(ob_colliderdeathmillcenter)
col_collection_16.objects.link(ob_deathmill)
col_collection_16.objects.link(ob_colliderdeathmill_002)
col_collection_16.objects.link(ob_colliderdeathmill_001)
col_collection_16.objects.link(ob_colliderdeathmill)
col_collection_16.objects.link(ob_deathmillcenter)
col_collection_16.objects.link(ob_colliderdeathmillcenter)
col_collection_17.objects.link(ob_deathmill)
col_collection_17.objects.link(ob_colliderdeathmill_002)
col_collection_17.objects.link(ob_colliderdeathmill_001)
col_collection_17.objects.link(ob_colliderdeathmill)
col_collection_17.objects.link(ob_deathmillcenter)
col_collection_17.objects.link(ob_colliderdeathmillcenter)
col_collection_18.objects.link(ob_deathmill)
col_collection_18.objects.link(ob_colliderdeathmill_002)
col_collection_18.objects.link(ob_colliderdeathmill_001)
col_collection_18.objects.link(ob_colliderdeathmill)
col_collection_18.objects.link(ob_deathmillcenter)
col_collection_18.objects.link(ob_colliderdeathmillcenter)
col_collection_19.objects.link(ob_deathmill)
col_collection_19.objects.link(ob_colliderdeathmill_002)
col_collection_19.objects.link(ob_colliderdeathmill_001)
col_collection_19.objects.link(ob_colliderdeathmill)
col_collection_19.objects.link(ob_deathmillcenter)
col_collection_19.objects.link(ob_colliderdeathmillcenter)
col_collection_20.objects.link(ob_deathmill)
col_collection_20.objects.link(ob_colliderdeathmill_002)
col_collection_20.objects.link(ob_colliderdeathmill_001)
col_collection_20.objects.link(ob_colliderdeathmill)
col_collection_20.objects.link(ob_deathmillcenter)
col_collection_20.objects.link(ob_colliderdeathmillcenter)

# ---- scene / render settings (as saved in the file)
scene.frame_start = 1; scene.frame_end = 250; scene.frame_set(1)
scene.render.engine = 'BLENDER_EEVEE_NEXT'
scene.render.image_settings.compression = 90
scene.render.resolution_percentage = 50
scene.render.dither_intensity = 0.0
scene.render.use_bake_selected_to_active = True
scene.render.use_bake_clear = False
scene.cycles.use_denoising = False
scene.cycles.samples = 10
scene.cycles.sampling_pattern = 'TABULATED_SOBOL'
scene.cycles.light_sampling_threshold = 0.0
scene.cycles.use_adaptive_sampling = False
scene.cycles.use_light_tree = False
scene.cycles.blur_glossy = 0.0
scene.cycles.volume_bounces = 1
scene.cycles.pixel_filter_type = 'GAUSSIAN'
scene.cycles.sample_clamp_indirect = 0.0
scene.view_settings.view_transform = 'Standard'
bpy.context.view_layer.update()

# ---- added for rendering (the .blend has no active camera and no usable light): camera, sun
cam_auto = bpy.data.cameras.new('AutoCamera')
cam_auto.lens = 50.0
cam_auto.sensor_width = 36.0
cam_auto.clip_end = 1000.0
ob_auto_camera = bpy.data.objects.new('AutoCamera', cam_auto)
scene.collection.objects.link(ob_auto_camera)
ob_auto_camera.location = (13.1106, -14.4142, 9.61617)
ob_auto_camera.rotation_euler = (1.09748, -7.21219e-08, 0.694738)
scene.camera = ob_auto_camera
light_auto_sun = bpy.data.lights.new('AutoSun', 'SUN')
light_auto_sun.energy = 3.0
light_auto_sun.angle = 0.0523599
ob_auto_sun = bpy.data.objects.new('AutoSun', light_auto_sun)
scene.collection.objects.link(ob_auto_sun)
ob_auto_sun.rotation_euler = (0.872665, 0.174533, 0.523599)
bpy.context.view_layer.update()
